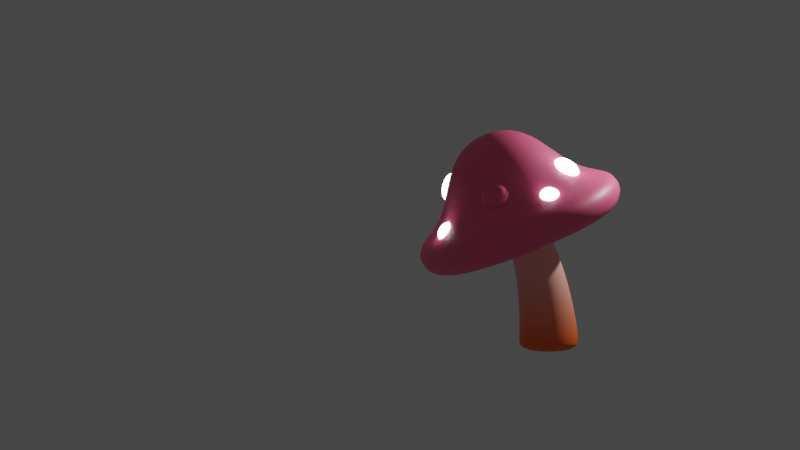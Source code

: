 # Source: blend.blend  (saved by Blender 4.1.24; exported with 4.5.12 LTS)
import bpy
from mathutils import Matrix  # noqa: F401  (used for matrix-valued properties, if any)

bpy.ops.wm.read_factory_settings(use_empty=True)
scene = bpy.context.scene
scene.name = 'Scene'

# ---- collections
col_environment = bpy.data.collections.new('environment'); scene.collection.children.link(col_environment)
col_mushroom = bpy.data.collections.new('Mushroom'); scene.collection.children.link(col_mushroom)
col_dots = bpy.data.collections.new('dots'); col_mushroom.children.link(col_dots)

# ---- images (referenced by path relative to the original .blend; pixels are not part of the script)
import os
ASSET_DIR = os.environ.get("B2B_ASSET_DIR", "")  # directory of the original .blend (textures are referenced by path, not embedded)
HERE = os.path.dirname(os.path.abspath(__file__))  # packed textures are extracted next to this script under _unpacked/

def load_image(name, relpath, width, height, colorspace="sRGB"):
    """Load a texture the original file referenced (path relative to the .blend, or extracted next to this script)."""
    p = next((c for c in (os.path.join(HERE, relpath), os.path.join(ASSET_DIR, relpath)) if relpath and os.path.exists(c)), "")
    if p:
        img = bpy.data.images.load(p, check_existing=True)
        img.name = name
    else:  # same state as the original file: an image datablock whose file is absent (Cycles renders it pink)
        img = bpy.data.images.new(name, width, height)
        img.source = "FILE"
        img.filepath = "//" + (relpath or name)
    img.colorspace_settings.name = colorspace
    return img
img_1_jpg = load_image('斑马纹1.jpg', '斑马纹1.jpg', 1024, 1024, 'sRGB')
img_jpg = load_image('树纹.jpg', '树纹.jpg', 1024, 1024, 'sRGB')

# ---- materials (node trees are filled in below, after node groups)
mat_mushroom_head = bpy.data.materials.new('mushroom-head')
mat_mushroom_head.use_transparent_shadow = False
mat_mushroom_body = bpy.data.materials.new('mushroom-body')
mat_mushroom_body.use_transparent_shadow = False
mat_mushroom_dots = bpy.data.materials.new('mushroom-dots')
mat_mushroom_dots.use_transparent_shadow = False

# ---- material node trees
mat_mushroom_head.use_nodes = True; mat_mushroom_head.node_tree.nodes.clear()
_N = mat_mushroom_head.node_tree.nodes; _L = mat_mushroom_head.node_tree.links
n0 = _N.new('ShaderNodeBsdfPrincipled'); n0.name = '原理化BSDF'; n0.location = (531, 277)
n1 = _N.new('ShaderNodeOutputMaterial'); n1.name = '材质输出'; n1.location = (849, 258)
n2 = _N.new('ShaderNodeTexImage'); n2.name = '图像纹理'; n2.location = (-390, 213)
n2.image = img_1_jpg
n3 = _N.new('ShaderNodeMapping'); n3.name = '映射'; n3.location = (-576, 350)
n4 = _N.new('ShaderNodeTexCoord'); n4.name = '纹理坐标'; n4.location = (-767, 344)
n5 = _N.new('ShaderNodeMix'); n5.name = '混合'; n5.location = (262, 455)
n5.data_type = 'RGBA'
n6 = _N.new('ShaderNodeTexImage'); n6.name = '图像纹理.001'; n6.location = (-171, 540)
n6.image = img_jpg
n7 = _N.new('ShaderNodeValToRGB'); n7.name = '颜色渐变'; n7.location = (-75, 179)
while len(n7.color_ramp.elements) > 1: n7.color_ramp.elements.remove(n7.color_ramp.elements[-1])
n7.color_ramp.elements[0].position = 0.3136; n7.color_ramp.elements[0].color = (1.0, 0.1865, 0.0, 1.0)
_e = n7.color_ramp.elements.new(0.7727); _e.color = (0.0, 0.322, 1.0, 1.0)
_L.new(n0.outputs[0], n1.inputs[0])
_L.new(n3.outputs[0], n2.inputs[0])
_L.new(n4.outputs[0], n3.inputs[0])
_L.new(n3.outputs[0], n6.inputs[0])
_L.new(n6.outputs[0], n5.inputs[0])
_L.new(n6.outputs[0], n5.inputs[7])
_L.new(n2.outputs[0], n7.inputs[0])
_L.new(n7.outputs[0], n5.inputs[6])
_L.new(n5.outputs[2], n0.inputs[0])
n1.is_active_output = True
mat_mushroom_body.use_nodes = True; mat_mushroom_body.node_tree.nodes.clear()
_N = mat_mushroom_body.node_tree.nodes; _L = mat_mushroom_body.node_tree.links
n0 = _N.new('ShaderNodeBsdfPrincipled'); n0.name = '原理化BSDF'; n0.location = (166, 300)
n1 = _N.new('ShaderNodeOutputMaterial'); n1.name = '材质输出'; n1.location = (456, 300)
n2 = _N.new('ShaderNodeValToRGB'); n2.name = '颜色渐变'; n2.location = (-110, 328)
while len(n2.color_ramp.elements) > 1: n2.color_ramp.elements.remove(n2.color_ramp.elements[-1])
n2.color_ramp.elements[0].position = 0.06818; n2.color_ramp.elements[0].color = (1.0, 0.1406, 0.002821, 1.0)
_e = n2.color_ramp.elements.new(1.0); _e.color = (1.0, 1.0, 1.0, 1.0)
n3 = _N.new('ShaderNodeMapping'); n3.name = '映射'; n3.location = (-550, 328)
n4 = _N.new('ShaderNodeTexCoord'); n4.name = '纹理坐标'; n4.location = (-780, 316)
n5 = _N.new('ShaderNodeSeparateXYZ'); n5.name = '分离 XYZ'; n5.location = (-330, 291)
_L.new(n0.outputs[0], n1.inputs[0])
_L.new(n2.outputs[0], n0.inputs[0])
_L.new(n3.outputs[0], n5.inputs[0])
_L.new(n5.outputs[2], n2.inputs[0])
_L.new(n4.outputs[0], n3.inputs[0])
n1.is_active_output = True
mat_mushroom_dots.use_nodes = True; mat_mushroom_dots.node_tree.nodes.clear()
_N = mat_mushroom_dots.node_tree.nodes; _L = mat_mushroom_dots.node_tree.links
n0 = _N.new('ShaderNodeBsdfPrincipled'); n0.name = '原理化BSDF'; n0.location = (10, 300)
n0.inputs[28].default_value = 10.4
n1 = _N.new('ShaderNodeOutputMaterial'); n1.name = '材质输出'; n1.location = (300, 300)
_L.new(n0.outputs[0], n1.inputs[0])
n1.is_active_output = True

# ---- world
world_world = bpy.data.worlds.new('World'); scene.world = world_world
world_world.use_nodes = True; world_world.node_tree.nodes.clear()
_N = world_world.node_tree.nodes; _L = world_world.node_tree.links
n0 = _N.new('ShaderNodeOutputWorld'); n0.name = 'World Output'; n0.location = (300, 300)
n1 = _N.new('ShaderNodeBackground'); n1.name = 'Background'; n1.location = (10, 300)
n1.inputs[0].default_value = (0.05088, 0.05088, 0.05088, 1.0)
_L.new(n1.outputs[0], n0.inputs[0])
n0.is_active_output = True
world_world.color = (0.05088, 0.05088, 0.05088)
world_world.use_sun_shadow = False
world_world.sun_shadow_jitter_overblur = 0.0

# ---- cameras
cam_camera = bpy.data.cameras.new('Camera')
cam_camera.type = 'ORTHO'
cam_camera.clip_end = 100.0
cam_camera.ortho_scale = 15.21

# ---- lights
light_light = bpy.data.lights.new('Light', 'POINT')
light_light.transmission_factor = 0.0
light_light.energy = 1000.0
light_light.shadow_soft_size = 0.1
light_light.shadow_maximum_resolution = 0.006
light_light.use_absolute_resolution = True

# ---- meshes
me_cube = bpy.data.meshes.new('Cube')
me_cube.from_pydata([(0.763, 0.763, 1.067), (0.8286, 0.8286, -0.1229), (0.763, -0.763, 1.067), (0.8286, -0.8286, -0.1229), (-0.763, 0.763, 1.067), (-0.8286, 0.8286, -0.1229), (-0.763, -0.763, 1.067), (-0.8286, -0.8286, -0.1229), (2.304, 2.304, -0.6153), (-2.304, -2.304, -0.6153), (2.304, -2.304, -0.6153), (-2.304, 2.304, -0.6153), (-2.15, 2.15, -1.236), (-2.15, -2.15, -1.236), (2.15, 2.15, -1.236), (2.15, -2.15, -1.236), (-1.403, 1.403, -1.236), (-1.403, -1.403, -1.236), (1.403, 1.403, -1.236), (1.403, -1.403, -1.236), (-1.429, -1.429, -0.3657), (1.429, 1.429, -0.3657), (1.429, -1.429, -0.3657), (-1.429, 1.429, -0.3657)], [], [(0, 4, 6, 2), (22, 2, 6, 20), (20, 6, 4, 23), (5, 1, 3, 7), (21, 0, 2, 22), (23, 4, 0, 21), (12, 11, 8, 14), (14, 8, 10, 15), (13, 9, 11, 12), (15, 10, 9, 13), (16, 17, 13, 12), (18, 16, 12, 14), (17, 19, 15, 13), (19, 18, 14, 15), (5, 7, 17, 16), (1, 5, 16, 18), (7, 3, 19, 17), (3, 1, 18, 19), (11, 23, 21, 8), (8, 21, 22, 10), (9, 20, 23, 11), (10, 22, 20, 9)])
me_cube.polygons.foreach_set('use_smooth', [True] * 22)
_uv = me_cube.uv_layers.new(name='UVMap')
_uv.uv.foreach_set('vector', [0.625, 0.5, 0.875, 0.5, 0.875, 0.75, 0.625, 0.75, 0.463, 0.75, 0.625, 0.75, 0.625, 1.0, 0.463, 1.0, 0.463, 0.0, 0.625, 0.0, 0.625, 0.25, 0.463, 0.25, 0.2249, 0.5999, 0.2751, 0.5999, 0.2751, 0.6501, 0.2249, 0.6501, 0.463, 0.5, 0.625, 0.5, 0.625, 0.75, 0.463, 0.75, 0.463, 0.25, 0.625, 0.25, 0.625, 0.5, 0.463, 0.5, 0.375, 0.25, 0.4207, 0.25, 0.4207, 0.5, 0.375, 0.5, 0.375, 0.5, 0.4207, 0.5, 0.4207, 0.75, 0.375, 0.75, 0.375, 0.0, 0.4207, 0.0, 0.4207, 0.25, 0.375, 0.25, 0.375, 0.75, 0.4207, 0.75, 0.4207, 1.0, 0.375, 1.0, 0.1996, 0.5746, 0.1996, 0.6754, 0.125, 0.75, 0.125, 0.5, 0.3004, 0.5746, 0.1996, 0.5746, 0.125, 0.5, 0.375, 0.5, 0.1996, 0.6754, 0.3004, 0.6754, 0.375, 0.75, 0.125, 0.75, 0.3004, 0.6754, 0.3004, 0.5746, 0.375, 0.5, 0.375, 0.75, 0.2249, 0.5999, 0.2249, 0.6501, 0.1996, 0.6754, 0.1996, 0.5746, 0.2751, 0.5999, 0.2249, 0.5999, 0.1996, 0.5746, 0.3004, 0.5746, 0.2249, 0.6501, 0.2751, 0.6501, 0.3004, 0.6754, 0.1996, 0.6754, 0.2751, 0.6501, 0.2751, 0.5999, 0.3004, 0.5746, 0.3004, 0.6754, 0.4207, 0.25, 0.463, 0.25, 0.463, 0.5, 0.4207, 0.5, 0.4207, 0.5, 0.463, 0.5, 0.463, 0.75, 0.4207, 0.75, 0.4207, 0.0, 0.463, 0.0, 0.463, 0.25, 0.4207, 0.25, 0.4207, 0.75, 0.463, 0.75, 0.463, 1.0, 0.4207, 1.0])
me_cube.materials.append(mat_mushroom_head)
me_cube.use_mirror_vertex_groups = False
me_cube.update()
me_x = bpy.data.meshes.new('柱体')
me_x.from_pydata([(7.824e-10, 0.3643, 5.809e-05), (-1.582e-09, 0.4371, 3.376), (0.1821, 0.3155, 5.809e-05), (0.2185, 0.3785, 3.376), (0.3155, 0.1821, 5.809e-05), (0.3785, 0.2185, 3.376), (0.3643, -3.435e-10, 5.809e-05), (0.4371, -4.713e-10, 3.376), (0.3155, -0.1821, 5.809e-05), (0.3785, -0.2185, 3.376), (0.1821, -0.3155, 5.809e-05), (0.2185, -0.3785, 3.376), (7.824e-10, -0.3643, 5.809e-05), (-1.582e-09, -0.4371, 3.376), (-0.1821, -0.3155, 5.809e-05), (-0.2185, -0.3785, 3.376), (-0.3155, -0.1821, 5.809e-05), (-0.3785, -0.2185, 3.376), (-0.3643, -3.435e-10, 5.809e-05), (-0.4371, -4.713e-10, 3.376), (-0.3155, 0.1821, 5.809e-05), (-0.3785, 0.2185, 3.376), (-0.1821, 0.3155, 5.809e-05), (-0.2185, 0.3785, 3.376), (-1.582e-09, 0.4371, 3.261), (0.2185, 0.3785, 3.261), (0.3785, 0.2185, 3.261), (0.4371, -4.713e-10, 3.261), (0.3785, -0.2185, 3.261), (0.2185, -0.3785, 3.261), (-1.582e-09, -0.4371, 3.261), (-0.2185, -0.3785, 3.261), (-0.3785, -0.2185, 3.261), (-0.4371, -4.713e-10, 3.261), (-0.3785, 0.2185, 3.261), (-0.2185, 0.3785, 3.261), (0.3011, 0.5215, 0.289), (0.5215, 0.3011, 0.289), (0.6022, 0.0, 0.289), (0.5215, -0.3011, 0.289), (0.3011, -0.5215, 0.289), (4.828e-10, -0.6022, 0.289), (-0.3011, -0.5215, 0.289), (-0.5215, -0.3011, 0.289), (-0.6022, 0.0, 0.289), (-0.5215, 0.3011, 0.289), (-0.3011, 0.5215, 0.289), (4.828e-10, 0.6022, 0.289), (4.828e-10, 0.6022, 0.07812), (0.3011, 0.5215, 0.07812), (0.5215, 0.3011, 0.07812), (0.6022, 0.0, 0.07812), (0.5215, -0.3011, 0.07812), (0.3011, -0.5215, 0.07812), (4.828e-10, -0.6022, 0.07812), (-0.3011, -0.5215, 0.07812), (-0.5215, -0.3011, 0.07812), (-0.6022, 0.0, 0.07812), (-0.5215, 0.3011, 0.07812), (-0.3011, 0.5215, 0.07812)], [], [(24, 1, 3, 25), (25, 3, 5, 26), (26, 5, 7, 27), (27, 7, 9, 28), (28, 9, 11, 29), (29, 11, 13, 30), (30, 13, 15, 31), (31, 15, 17, 32), (32, 17, 19, 33), (33, 19, 21, 34), (3, 1, 23, 21, 19, 17, 15, 13, 11, 9, 7, 5), (34, 21, 23, 35), (35, 23, 1, 24), (0, 2, 4, 6, 8, 10, 12, 14, 16, 18, 20, 22), (46, 35, 24, 47), (45, 34, 35, 46), (44, 33, 34, 45), (43, 32, 33, 44), (42, 31, 32, 43), (41, 30, 31, 42), (40, 29, 30, 41), (39, 28, 29, 40), (38, 27, 28, 39), (37, 26, 27, 38), (36, 25, 26, 37), (47, 24, 25, 36), (48, 47, 36, 49), (49, 36, 37, 50), (50, 37, 38, 51), (51, 38, 39, 52), (52, 39, 40, 53), (53, 40, 41, 54), (54, 41, 42, 55), (55, 42, 43, 56), (56, 43, 44, 57), (57, 44, 45, 58), (58, 45, 46, 59), (59, 46, 47, 48), (2, 0, 48, 49), (4, 2, 49, 50), (6, 4, 50, 51), (8, 6, 51, 52), (10, 8, 52, 53), (12, 10, 53, 54), (14, 12, 54, 55), (16, 14, 55, 56), (18, 16, 56, 57), (20, 18, 57, 58), (22, 20, 58, 59), (0, 22, 59, 48)])
me_x.polygons.foreach_set('use_smooth', [True] * 50)
_uv = me_x.uv_layers.new(name='UV 贴图')
_uv.uv.foreach_set('vector', [1.0, 0.9808, 1.0, 1.0, 0.9167, 1.0, 0.9167, 0.9808, 0.9167, 0.9808, 0.9167, 1.0, 0.8333, 1.0, 0.8333, 0.9808, 0.8333, 0.9808, 0.8333, 1.0, 0.75, 1.0, 0.75, 0.9808, 0.75, 0.9808, 0.75, 1.0, 0.6667, 1.0, 0.6667, 0.9808, 0.6667, 0.9808, 0.6667, 1.0, 0.5833, 1.0, 0.5833, 0.9808, 0.5833, 0.9808, 0.5833, 1.0, 0.5, 1.0, 0.5, 0.9808, 0.5, 0.9808, 0.5, 1.0, 0.4167, 1.0, 0.4167, 0.9808, 0.4167, 0.9808, 0.4167, 1.0, 0.3333, 1.0, 0.3333, 0.9808, 0.3333, 0.9808, 0.3333, 1.0, 0.25, 1.0, 0.25, 0.9808, 0.25, 0.9808, 0.25, 1.0, 0.1667, 1.0, 0.1667, 0.9808, 0.37, 0.4578, 0.25, 0.49, 0.13, 0.4578, 0.04215, 0.37, 0.01, 0.25, 0.04215, 0.13, 0.13, 0.04215, 0.25, 0.01, 0.37, 0.04215, 0.4578, 0.13, 0.49, 0.25, 0.4578, 0.37, 0.1667, 0.9808, 0.1667, 1.0, 0.08333, 1.0, 0.08333, 0.9808, 0.08333, 0.9808, 0.08333, 1.0, 7.451e-08, 1.0, 7.451e-08, 0.9808, 0.75, 0.4097, 0.8298, 0.3883, 0.8883, 0.3298, 0.9097, 0.25, 0.8883, 0.1702, 0.8298, 0.1117, 0.75, 0.09032, 0.6702, 0.1117, 0.6117, 0.1702, 0.5903, 0.25, 0.6117, 0.3298, 0.6702, 0.3883, 0.08333, 0.5256, 0.08333, 0.9808, 7.451e-08, 0.9808, 7.451e-08, 0.5256, 0.1667, 0.5256, 0.1667, 0.9808, 0.08333, 0.9808, 0.08333, 0.5256, 0.25, 0.5256, 0.25, 0.9808, 0.1667, 0.9808, 0.1667, 0.5256, 0.3333, 0.5256, 0.3333, 0.9808, 0.25, 0.9808, 0.25, 0.5256, 0.4167, 0.5256, 0.4167, 0.9808, 0.3333, 0.9808, 0.3333, 0.5256, 0.5, 0.5256, 0.5, 0.9808, 0.4167, 0.9808, 0.4167, 0.5256, 0.5833, 0.5256, 0.5833, 0.9808, 0.5, 0.9808, 0.5, 0.5256, 0.6667, 0.5256, 0.6667, 0.9808, 0.5833, 0.9808, 0.5833, 0.5256, 0.75, 0.5256, 0.75, 0.9808, 0.6667, 0.9808, 0.6667, 0.5256, 0.8333, 0.5256, 0.8333, 0.9808, 0.75, 0.9808, 0.75, 0.5256, 0.9167, 0.5256, 0.9167, 0.9808, 0.8333, 0.9808, 0.8333, 0.5256, 1.0, 0.5256, 1.0, 0.9808, 0.9167, 0.9808, 0.9167, 0.5256, 1.0, 0.5, 1.0, 0.5256, 0.9167, 0.5256, 0.9167, 0.5, 0.9167, 0.5, 0.9167, 0.5256, 0.8333, 0.5256, 0.8333, 0.5, 0.8333, 0.5, 0.8333, 0.5256, 0.75, 0.5256, 0.75, 0.5, 0.75, 0.5, 0.75, 0.5256, 0.6667, 0.5256, 0.6667, 0.5, 0.6667, 0.5, 0.6667, 0.5256, 0.5833, 0.5256, 0.5833, 0.5, 0.5833, 0.5, 0.5833, 0.5256, 0.5, 0.5256, 0.5, 0.5, 0.5, 0.5, 0.5, 0.5256, 0.4167, 0.5256, 0.4167, 0.5, 0.4167, 0.5, 0.4167, 0.5256, 0.3333, 0.5256, 0.3333, 0.5, 0.3333, 0.5, 0.3333, 0.5256, 0.25, 0.5256, 0.25, 0.5, 0.25, 0.5, 0.25, 0.5256, 0.1667, 0.5256, 0.1667, 0.5, 0.1667, 0.5, 0.1667, 0.5256, 0.08333, 0.5256, 0.08333, 0.5, 0.08333, 0.5, 0.08333, 0.5256, 7.451e-08, 0.5256, 7.451e-08, 0.5, 0.8298, 0.3883, 0.75, 0.4097, 0.75, 0.49, 0.87, 0.4578, 0.8883, 0.3298, 0.8298, 0.3883, 0.87, 0.4578, 0.9578, 0.37, 0.9097, 0.25, 0.8883, 0.3298, 0.9578, 0.37, 0.99, 0.25, 0.8883, 0.1702, 0.9097, 0.25, 0.99, 0.25, 0.9578, 0.13, 0.8298, 0.1117, 0.8883, 0.1702, 0.9578, 0.13, 0.87, 0.04215, 0.75, 0.09032, 0.8298, 0.1117, 0.87, 0.04215, 0.75, 0.01, 0.6702, 0.1117, 0.75, 0.09032, 0.75, 0.01, 0.63, 0.04215, 0.6117, 0.1702, 0.6702, 0.1117, 0.63, 0.04215, 0.5422, 0.13, 0.5903, 0.25, 0.6117, 0.1702, 0.5422, 0.13, 0.51, 0.25, 0.6117, 0.3298, 0.5903, 0.25, 0.51, 0.25, 0.5422, 0.37, 0.6702, 0.3883, 0.6117, 0.3298, 0.5422, 0.37, 0.63, 0.4578, 0.75, 0.4097, 0.6702, 0.3883, 0.63, 0.4578, 0.75, 0.49])
me_x.materials.append(mat_mushroom_body)
me_x.update()
me_x_1 = bpy.data.meshes.new('立方体')
me_x_1.from_pydata([(-0.2493, -0.2493, 0.1505), (-0.2493, 0.2493, 0.1505), (0.2493, -0.2493, 0.1505), (0.2493, 0.2493, 0.1505), (-0.3048, -0.3048, -0.1172), (-0.3292, -0.3292, -0.09278), (-0.3048, 0.3048, -0.1172), (-0.3292, 0.3292, -0.09278), (0.3048, -0.3048, -0.1172), (0.3292, -0.3292, -0.09278), (0.3048, 0.3048, -0.1172), (0.3292, 0.3292, -0.09278)], [], [(9, 2, 0, 5), (11, 3, 2, 9), (7, 1, 3, 11), (5, 0, 1, 7), (3, 1, 0, 2), (6, 4, 5, 7), (10, 6, 7, 11), (8, 10, 11, 9), (4, 8, 9, 5), (6, 10, 8, 4)])
me_x_1.polygons.foreach_set('use_smooth', [True] * 10)
_uv = me_x_1.uv_layers.new(name='UV 贴图')
_uv.uv.foreach_set('vector', [0.401, 0.75, 0.625, 0.75, 0.625, 1.0, 0.401, 1.0, 0.401, 0.5, 0.625, 0.5, 0.625, 0.75, 0.401, 0.75, 0.401, 0.25, 0.625, 0.25, 0.625, 0.5, 0.401, 0.5, 0.401, 0.0, 0.625, 0.0, 0.625, 0.25, 0.401, 0.25, 0.625, 0.5, 0.875, 0.5, 0.875, 0.75, 0.625, 0.75, 0.1343, 0.5093, 0.1343, 0.7407, 0.125, 0.75, 0.125, 0.5, 0.3657, 0.5093, 0.1343, 0.5093, 0.125, 0.5, 0.375, 0.5, 0.3657, 0.7407, 0.3657, 0.5093, 0.401, 0.5, 0.401, 0.75, 0.1343, 0.7407, 0.3657, 0.7407, 0.375, 0.75, 0.125, 0.75, 0.1343, 0.5093, 0.3657, 0.5093, 0.3657, 0.7407, 0.1343, 0.7407])
me_x_1.materials.append(mat_mushroom_dots)
me_x_1.update()
me_001 = bpy.data.meshes.new('立方体.001')
me_001.from_pydata([(-0.2493, -0.2493, 0.1505), (-0.2493, 0.2493, 0.1505), (0.2493, -0.2493, 0.1505), (0.2493, 0.2493, 0.1505), (-0.3048, -0.3048, -0.1172), (-0.3292, -0.3292, -0.09278), (-0.3048, 0.3048, -0.1172), (-0.3292, 0.3292, -0.09278), (0.3048, -0.3048, -0.1172), (0.3292, -0.3292, -0.09278), (0.3048, 0.3048, -0.1172), (0.3292, 0.3292, -0.09278)], [], [(9, 2, 0, 5), (11, 3, 2, 9), (7, 1, 3, 11), (5, 0, 1, 7), (3, 1, 0, 2), (6, 4, 5, 7), (10, 6, 7, 11), (8, 10, 11, 9), (4, 8, 9, 5), (6, 10, 8, 4)])
me_001.polygons.foreach_set('use_smooth', [True] * 10)
_uv = me_001.uv_layers.new(name='UV 贴图')
_uv.uv.foreach_set('vector', [0.401, 0.75, 0.625, 0.75, 0.625, 1.0, 0.401, 1.0, 0.401, 0.5, 0.625, 0.5, 0.625, 0.75, 0.401, 0.75, 0.401, 0.25, 0.625, 0.25, 0.625, 0.5, 0.401, 0.5, 0.401, 0.0, 0.625, 0.0, 0.625, 0.25, 0.401, 0.25, 0.625, 0.5, 0.875, 0.5, 0.875, 0.75, 0.625, 0.75, 0.1343, 0.5093, 0.1343, 0.7407, 0.125, 0.75, 0.125, 0.5, 0.3657, 0.5093, 0.1343, 0.5093, 0.125, 0.5, 0.375, 0.5, 0.3657, 0.7407, 0.3657, 0.5093, 0.401, 0.5, 0.401, 0.75, 0.1343, 0.7407, 0.3657, 0.7407, 0.375, 0.75, 0.125, 0.75, 0.1343, 0.5093, 0.3657, 0.5093, 0.3657, 0.7407, 0.1343, 0.7407])
me_001.materials.append(mat_mushroom_head)
me_001.update()
me_002 = bpy.data.meshes.new('立方体.002')
me_002.from_pydata([(-0.2493, -0.2493, 0.1505), (-0.2493, 0.2493, 0.1505), (0.2493, -0.2493, 0.1505), (0.2493, 0.2493, 0.1505), (-0.3048, -0.3048, -0.1172), (-0.3292, -0.3292, -0.09278), (-0.3048, 0.3048, -0.1172), (-0.3292, 0.3292, -0.09278), (0.3048, -0.3048, -0.1172), (0.3292, -0.3292, -0.09278), (0.3048, 0.3048, -0.1172), (0.3292, 0.3292, -0.09278)], [], [(9, 2, 0, 5), (11, 3, 2, 9), (7, 1, 3, 11), (5, 0, 1, 7), (3, 1, 0, 2), (6, 4, 5, 7), (10, 6, 7, 11), (8, 10, 11, 9), (4, 8, 9, 5), (6, 10, 8, 4)])
me_002.polygons.foreach_set('use_smooth', [True] * 10)
_uv = me_002.uv_layers.new(name='UV 贴图')
_uv.uv.foreach_set('vector', [0.401, 0.75, 0.625, 0.75, 0.625, 1.0, 0.401, 1.0, 0.401, 0.5, 0.625, 0.5, 0.625, 0.75, 0.401, 0.75, 0.401, 0.25, 0.625, 0.25, 0.625, 0.5, 0.401, 0.5, 0.401, 0.0, 0.625, 0.0, 0.625, 0.25, 0.401, 0.25, 0.625, 0.5, 0.875, 0.5, 0.875, 0.75, 0.625, 0.75, 0.1343, 0.5093, 0.1343, 0.7407, 0.125, 0.75, 0.125, 0.5, 0.3657, 0.5093, 0.1343, 0.5093, 0.125, 0.5, 0.375, 0.5, 0.3657, 0.7407, 0.3657, 0.5093, 0.401, 0.5, 0.401, 0.75, 0.1343, 0.7407, 0.3657, 0.7407, 0.375, 0.75, 0.125, 0.75, 0.1343, 0.5093, 0.3657, 0.5093, 0.3657, 0.7407, 0.1343, 0.7407])
me_002.materials.append(mat_mushroom_dots)
me_002.update()
me_003 = bpy.data.meshes.new('立方体.003')
me_003.from_pydata([(-0.2493, -0.2493, 0.1505), (-0.2493, 0.2493, 0.1505), (0.2493, -0.2493, 0.1505), (0.2493, 0.2493, 0.1505), (-0.3048, -0.3048, -0.1172), (-0.3292, -0.3292, -0.09278), (-0.3048, 0.3048, -0.1172), (-0.3292, 0.3292, -0.09278), (0.3048, -0.3048, -0.1172), (0.3292, -0.3292, -0.09278), (0.3048, 0.3048, -0.1172), (0.3292, 0.3292, -0.09278)], [], [(9, 2, 0, 5), (11, 3, 2, 9), (7, 1, 3, 11), (5, 0, 1, 7), (3, 1, 0, 2), (6, 4, 5, 7), (10, 6, 7, 11), (8, 10, 11, 9), (4, 8, 9, 5), (6, 10, 8, 4)])
me_003.polygons.foreach_set('use_smooth', [True] * 10)
_uv = me_003.uv_layers.new(name='UV 贴图')
_uv.uv.foreach_set('vector', [0.401, 0.75, 0.625, 0.75, 0.625, 1.0, 0.401, 1.0, 0.401, 0.5, 0.625, 0.5, 0.625, 0.75, 0.401, 0.75, 0.401, 0.25, 0.625, 0.25, 0.625, 0.5, 0.401, 0.5, 0.401, 0.0, 0.625, 0.0, 0.625, 0.25, 0.401, 0.25, 0.625, 0.5, 0.875, 0.5, 0.875, 0.75, 0.625, 0.75, 0.1343, 0.5093, 0.1343, 0.7407, 0.125, 0.75, 0.125, 0.5, 0.3657, 0.5093, 0.1343, 0.5093, 0.125, 0.5, 0.375, 0.5, 0.3657, 0.7407, 0.3657, 0.5093, 0.401, 0.5, 0.401, 0.75, 0.1343, 0.7407, 0.3657, 0.7407, 0.375, 0.75, 0.125, 0.75, 0.1343, 0.5093, 0.3657, 0.5093, 0.3657, 0.7407, 0.1343, 0.7407])
me_003.materials.append(mat_mushroom_dots)
me_003.update()
me_004 = bpy.data.meshes.new('立方体.004')
me_004.from_pydata([(-0.1718, -0.1718, 0.1037), (-0.1718, 0.1718, 0.1037), (0.1718, -0.1718, 0.1037), (0.1718, 0.1718, 0.1037), (-0.21, -0.21, -0.08072), (-0.2268, -0.2268, -0.06393), (-0.21, 0.21, -0.08072), (-0.2268, 0.2268, -0.06393), (0.21, -0.21, -0.08072), (0.2268, -0.2268, -0.06393), (0.21, 0.21, -0.08072), (0.2268, 0.2268, -0.06393)], [], [(9, 2, 0, 5), (11, 3, 2, 9), (7, 1, 3, 11), (5, 0, 1, 7), (3, 1, 0, 2), (6, 4, 5, 7), (10, 6, 7, 11), (8, 10, 11, 9), (4, 8, 9, 5), (6, 10, 8, 4)])
me_004.polygons.foreach_set('use_smooth', [True] * 10)
_uv = me_004.uv_layers.new(name='UV 贴图')
_uv.uv.foreach_set('vector', [0.401, 0.75, 0.625, 0.75, 0.625, 1.0, 0.401, 1.0, 0.401, 0.5, 0.625, 0.5, 0.625, 0.75, 0.401, 0.75, 0.401, 0.25, 0.625, 0.25, 0.625, 0.5, 0.401, 0.5, 0.401, 0.0, 0.625, 0.0, 0.625, 0.25, 0.401, 0.25, 0.625, 0.5, 0.875, 0.5, 0.875, 0.75, 0.625, 0.75, 0.1343, 0.5093, 0.1343, 0.7407, 0.125, 0.75, 0.125, 0.5, 0.3657, 0.5093, 0.1343, 0.5093, 0.125, 0.5, 0.375, 0.5, 0.3657, 0.7407, 0.3657, 0.5093, 0.401, 0.5, 0.401, 0.75, 0.1343, 0.7407, 0.3657, 0.7407, 0.375, 0.75, 0.125, 0.75, 0.1343, 0.5093, 0.3657, 0.5093, 0.3657, 0.7407, 0.1343, 0.7407])
me_004.materials.append(mat_mushroom_dots)
me_004.update()
me_005 = bpy.data.meshes.new('立方体.005')
me_005.from_pydata([(-0.1718, -0.1718, 0.1037), (-0.1718, 0.1718, 0.1037), (0.1718, -0.1718, 0.1037), (0.1718, 0.1718, 0.1037), (-0.21, -0.21, -0.08072), (-0.2268, -0.2268, -0.06393), (-0.21, 0.21, -0.08072), (-0.2268, 0.2268, -0.06393), (0.21, -0.21, -0.08072), (0.2268, -0.2268, -0.06393), (0.21, 0.21, -0.08072), (0.2268, 0.2268, -0.06393)], [], [(9, 2, 0, 5), (11, 3, 2, 9), (7, 1, 3, 11), (5, 0, 1, 7), (3, 1, 0, 2), (6, 4, 5, 7), (10, 6, 7, 11), (8, 10, 11, 9), (4, 8, 9, 5), (6, 10, 8, 4)])
me_005.polygons.foreach_set('use_smooth', [True] * 10)
_uv = me_005.uv_layers.new(name='UV 贴图')
_uv.uv.foreach_set('vector', [0.401, 0.75, 0.625, 0.75, 0.625, 1.0, 0.401, 1.0, 0.401, 0.5, 0.625, 0.5, 0.625, 0.75, 0.401, 0.75, 0.401, 0.25, 0.625, 0.25, 0.625, 0.5, 0.401, 0.5, 0.401, 0.0, 0.625, 0.0, 0.625, 0.25, 0.401, 0.25, 0.625, 0.5, 0.875, 0.5, 0.875, 0.75, 0.625, 0.75, 0.1343, 0.5093, 0.1343, 0.7407, 0.125, 0.75, 0.125, 0.5, 0.3657, 0.5093, 0.1343, 0.5093, 0.125, 0.5, 0.375, 0.5, 0.3657, 0.7407, 0.3657, 0.5093, 0.401, 0.5, 0.401, 0.75, 0.1343, 0.7407, 0.3657, 0.7407, 0.375, 0.75, 0.125, 0.75, 0.1343, 0.5093, 0.3657, 0.5093, 0.3657, 0.7407, 0.1343, 0.7407])
me_005.materials.append(mat_mushroom_dots)
me_005.update()

# ---- objects
ob_light = bpy.data.objects.new('Light', light_light)
ob_camera = bpy.data.objects.new('Camera', cam_camera)
ob_mushroom = bpy.data.objects.new('mushroom', me_cube)
ob_mushroom_stem = bpy.data.objects.new('mushroom stem', me_x)
ob_x = bpy.data.objects.new('立方体', me_x_1)
ob_001 = bpy.data.objects.new('立方体.001', me_001)
ob_002 = bpy.data.objects.new('立方体.002', me_002)
ob_003 = bpy.data.objects.new('立方体.003', me_003)
ob_004 = bpy.data.objects.new('立方体.004', me_004)
ob_005 = bpy.data.objects.new('立方体.005', me_005)

# ---- transforms, parenting, visibility, modifiers, constraints
ob_light.location = (4.076, 1.005, 5.904)
ob_light.rotation_euler = (0.6503, 0.05522, 1.866)
ob_light.lock_rotations_4d = False
ob_light.empty_display_type = 'ARROWS'
ob_light.color = (0.0, 0.0, 0.0, 0.0)
ob_light.lineart.crease_threshold = 0.0
ob_camera.location = (-3.964, -36.85, 8.209)
ob_camera.rotation_euler = (1.415, 1.495e-07, -0.03076)
ob_camera.lock_rotations_4d = False
ob_camera.empty_display_type = 'ARROWS'
ob_camera.color = (0.0, 0.0, 0.0, 0.0)
ob_camera.display_type = 'WIRE'
ob_camera.lineart.crease_threshold = 0.0
ob_mushroom.location = (-0.8584, 4.127e-08, 3.257)
ob_mushroom.rotation_euler = (9.925e-09, -0.3731, -5.259e-08)
ob_mushroom.lock_rotations_4d = False
ob_mushroom.empty_display_type = 'ARROWS'
ob_mushroom.lineart.crease_threshold = 0.0
_m = ob_mushroom.modifiers.new('细分', 'SUBSURF')
_m.levels = 3
_m.render_levels = 3
ob_mushroom_stem.parent = ob_mushroom
ob_mushroom_stem.matrix_parent_inverse = Matrix(((0.9312, -4.897e-08, 0.3645, -0.3876), (4.897e-08, 1.0, 9.242e-09, -2.933e-08), (-0.3645, 9.242e-09, 0.9312, -3.346), (-0.0, -0.0, -0.0, 1.0)))
ob_mushroom_stem.location = (0.0, 0.0, 0.0)
_m = ob_mushroom_stem.modifiers.new('Subdivision', 'SUBSURF')
_m.levels = 3
_m.render_levels = 3
_m = ob_mushroom_stem.modifiers.new('简易形变', 'SIMPLE_DEFORM')
_m.deform_method = 'TAPER'
_m.deform_axis = 'Z'
_m.factor = -0.246
_m.angle = -0.246
_m = ob_mushroom_stem.modifiers.new('简易形变.001', 'SIMPLE_DEFORM')
_m.deform_method = 'BEND'
_m.deform_axis = 'Y'
_m.factor = -0.5322
_m.angle = -0.5322
ob_x.parent = ob_mushroom
ob_x.matrix_parent_inverse = Matrix(((0.9312, -4.897e-08, 0.3645, -0.3876), (4.897e-08, 1.0, 9.242e-09, -2.933e-08), (-0.3645, 9.242e-09, 0.9312, -3.346), (-0.0, -0.0, -0.0, 1.0)))
ob_x.location = (0.3303, -0.4972, 3.586)
ob_x.rotation_euler = (0.2334, 0.5138, 0.06156)
_m = ob_x.modifiers.new('Subdivision', 'SUBSURF')
_m.levels = 3
_m.render_levels = 3
ob_001.parent = ob_mushroom
ob_001.matrix_parent_inverse = Matrix(((0.9312, -4.897e-08, 0.3645, -0.3876), (4.897e-08, 1.0, 9.242e-09, -2.933e-08), (-0.3645, 9.242e-09, 0.9312, -3.346), (-0.0, -0.0, -0.0, 1.0)))
ob_001.location = (-1.061, -1.21, 3.16)
ob_001.rotation_euler = (1.05, 0.008635, -0.3203)
_m = ob_001.modifiers.new('Subdivision', 'SUBSURF')
_m.levels = 3
_m.render_levels = 3
ob_002.parent = ob_mushroom
ob_002.matrix_parent_inverse = Matrix(((0.9312, -4.897e-08, 0.3645, -0.3876), (4.897e-08, 1.0, 9.242e-09, -2.933e-08), (-0.3645, 9.242e-09, 0.9312, -3.346), (-0.0, -0.0, -0.0, 1.0)))
ob_002.location = (-1.876, 0.405, 3.087)
ob_002.rotation_euler = (1.296, -0.6165, -1.629)
_m = ob_002.modifiers.new('Subdivision', 'SUBSURF')
_m.levels = 3
_m.render_levels = 3
ob_003.parent = ob_mushroom
ob_003.matrix_parent_inverse = Matrix(((0.9312, -4.897e-08, 0.3645, -0.3876), (4.897e-08, 1.0, 9.242e-09, -2.933e-08), (-0.3645, 9.242e-09, 0.9312, -3.346), (-0.0, -0.0, -0.0, 1.0)))
ob_003.location = (-0.2305, 1.467, 3.108)
ob_003.rotation_euler = (0.188, -0.6295, -1.644)
_m = ob_003.modifiers.new('Subdivision', 'SUBSURF')
_m.levels = 3
_m.render_levels = 3
ob_004.parent = ob_mushroom
ob_004.matrix_parent_inverse = Matrix(((0.9312, -4.897e-08, 0.3645, -0.3876), (4.897e-08, 1.0, 9.242e-09, -2.933e-08), (-0.3645, 9.242e-09, 0.9312, -3.346), (-0.0, -0.0, -0.0, 1.0)))
ob_004.location = (-2.004, -0.7436, 2.422)
ob_004.rotation_euler = (0.9372, -0.419, -0.9629)
_m = ob_004.modifiers.new('Subdivision', 'SUBSURF')
_m.levels = 3
_m.render_levels = 3
ob_005.parent = ob_mushroom
ob_005.matrix_parent_inverse = Matrix(((0.9312, -4.897e-08, 0.3645, -0.3876), (4.897e-08, 1.0, 9.242e-09, -2.933e-08), (-0.3645, 9.242e-09, 0.9312, -3.346), (-0.0, -0.0, -0.0, 1.0)))
ob_005.location = (-0.02938, -1.351, 3.206)
ob_005.rotation_euler = (0.5466, 0.2077, -0.4093)
_m = ob_005.modifiers.new('Subdivision', 'SUBSURF')
_m.levels = 3
_m.render_levels = 3

# ---- collection membership
col_environment.objects.link(ob_light)
col_environment.objects.link(ob_camera)
col_mushroom.objects.link(ob_mushroom)
col_mushroom.objects.link(ob_mushroom_stem)
col_dots.objects.link(ob_x)
col_dots.objects.link(ob_001)
col_dots.objects.link(ob_002)
col_dots.objects.link(ob_003)
col_dots.objects.link(ob_004)
col_dots.objects.link(ob_005)

# ---- scene / render settings (as saved in the file)
scene.camera = ob_camera
scene.frame_start = 1; scene.frame_end = 250; scene.frame_set(26)
scene.render.engine = 'BLENDER_EEVEE_NEXT'
scene.cycles.samples = 256
scene.cycles.sampling_pattern = 'TABULATED_SOBOL'
scene.eevee.ray_tracing_options.trace_max_roughness = 0.0
scene.view_settings.view_transform = 'Filmic'
bpy.context.view_layer.update()
